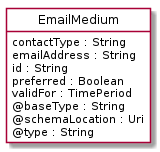

The diagram above was rendered by PlantUML. Its source (embedded in the PNG):
@startuml
hide circle
hide methods
hide stereotype
show <<Enumeration>> stereotype
skinparam class {
   BackgroundColor<<Enumeration>> #E6F5F7
   BackgroundColor<<Ref>> #FFFFE0
   BackgroundColor<<Pivot>> #FFFFFFF
   BackgroundColor<<SimpleType>> #E2F0DA
   BackgroundColor #FCF2E3
}

class EmailMedium <<Pivot>> {
    contactType : String
    emailAddress : String
    id : String
    preferred : Boolean
    validFor : TimePeriod
    @baseType : String
    @schemaLocation : Uri
    @type : String
}


@enduml